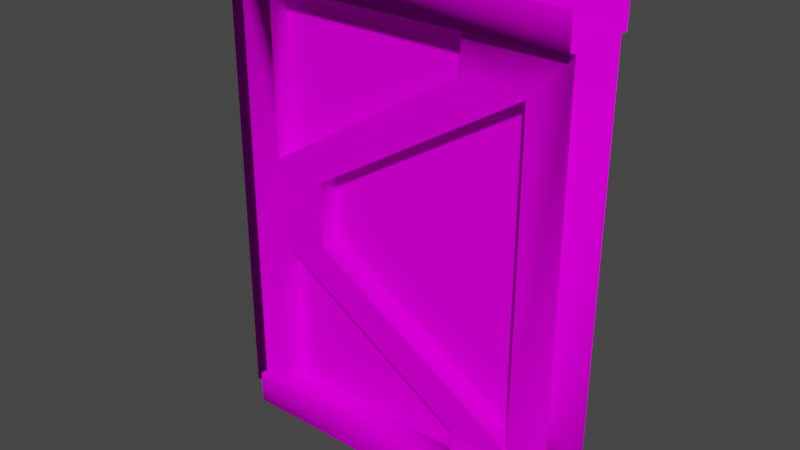 # Source: ContGateLeft.blend  (saved by Blender 2.90.8; exported with 4.5.12 LTS)
import bpy
from mathutils import Matrix  # noqa: F401  (used for matrix-valued properties, if any)

bpy.ops.wm.read_factory_settings(use_empty=True)
scene = bpy.context.scene
scene.name = 'Scene'

# ---- collections
col_collection = bpy.data.collections.new('Collection'); scene.collection.children.link(col_collection)

# ---- images (referenced by path relative to the original .blend; pixels are not part of the script)
import os
ASSET_DIR = os.environ.get("B2B_ASSET_DIR", "")  # directory of the original .blend (textures are referenced by path, not embedded)
HERE = os.path.dirname(os.path.abspath(__file__))  # packed textures are extracted next to this script under _unpacked/

def load_image(name, relpath, width, height, colorspace="sRGB"):
    """Load a texture the original file referenced (path relative to the .blend, or extracted next to this script)."""
    p = next((c for c in (os.path.join(HERE, relpath), os.path.join(ASSET_DIR, relpath)) if relpath and os.path.exists(c)), "")
    if p:
        img = bpy.data.images.load(p, check_existing=True)
        img.name = name
    else:  # same state as the original file: an image datablock whose file is absent (Cycles renders it pink)
        img = bpy.data.images.new(name, width, height)
        img.source = "FILE"
        img.filepath = "//" + (relpath or name)
    img.colorspace_settings.name = colorspace
    return img
img_containment_doors_jpg_001 = load_image('containment_doors.jpg.001', 'containment_doors.jpg', 1024, 1024, 'sRGB')

# ---- materials (node trees are filled in below, after node groups)
mat_material02 = bpy.data.materials.new('Material02')
mat_material02.use_transparent_shadow = False
mat_material02.roughness = 1.0
mat_material02.specular_intensity = 0.0

# ---- material node trees
mat_material02.use_nodes = True; mat_material02.node_tree.nodes.clear()
_N = mat_material02.node_tree.nodes; _L = mat_material02.node_tree.links
n0 = _N.new('ShaderNodeBsdfPrincipled'); n0.name = 'Principled BSDF'; n0.location = (10, 300)
n0.distribution = 'GGX'
n0.subsurface_method = 'BURLEY'
n0.inputs[2].default_value = 1.0
n0.inputs[3].default_value = 1.45
n0.inputs[13].default_value = 0.0
n0.inputs[27].default_value = (0.0, 0.0, 0.0, 1.0)
n0.inputs[28].default_value = 1.0
n1 = _N.new('ShaderNodeOutputMaterial'); n1.name = 'Material Output'; n1.location = (300, 300)
n2 = _N.new('ShaderNodeTexImage'); n2.name = 'Image Texture'; n2.location = (-300, 600)
n2.image = img_containment_doors_jpg_001
_L.new(n0.outputs[0], n1.inputs[0])
_L.new(n2.outputs[0], n0.inputs[0])
n1.is_active_output = True

# ---- world
world_world = bpy.data.worlds.new('World'); scene.world = world_world
world_world.use_nodes = True; world_world.node_tree.nodes.clear()
_N = world_world.node_tree.nodes; _L = world_world.node_tree.links
n0 = _N.new('ShaderNodeOutputWorld'); n0.name = 'World Output'; n0.location = (300, 300)
n1 = _N.new('ShaderNodeBackground'); n1.name = 'Background'; n1.location = (10, 300)
n1.inputs[0].default_value = (0.05088, 0.05088, 0.05088, 1.0)
_L.new(n1.outputs[0], n0.inputs[0])
n0.is_active_output = True
world_world.color = (0.05088, 0.05088, 0.05088)
world_world.use_sun_shadow = False
world_world.sun_shadow_jitter_overblur = 0.0

# ---- meshes
me_contdoorleft = bpy.data.meshes.new('ContDoorLeft')
me_contdoorleft.from_pydata([(3.976, 1.016, -0.3741), (4.447, 0.4896, -0.3741), (3.248, 0.4961, -0.3741), (3.251, 5.431, -0.3741), (4.446, 5.431, -0.3741), (3.976, 4.912, -0.3741), (3.248, 0.9477, -0.3741), (1.434, 2.575, -0.3741), (0.7996, 2.467, -0.3741), (3.25, 4.981, -0.3741), (1.434, 3.353, -0.3741), (0.7996, 3.461, -0.3741), (4.448, 5.833, -0.4713), (4.448, 5.431, -0.4708), (3.251, 5.431, -0.4708), (0.3915, 5.834, -0.4713), (0.3909, 5.431, -0.4708), (0.3902, 0.09303, -0.4698), (0.3918, 0.4894, -0.4708), (4.446, 0.4897, -0.4708), (4.447, 0.09425, -0.4698), (3.976, 4.912, -0.1341), (3.976, 1.016, -0.1341), (1.434, 2.575, -0.1341), (1.434, 3.353, -0.1341), (0.7996, 5.431, -0.1341), (3.251, 5.431, -0.1341), (3.25, 4.981, -0.1341), (0.7996, 3.461, -0.1341), (3.248, 0.9477, -0.1341), (3.248, 0.4961, -0.1341), (0.7996, 0.4961, -0.1341), (0.7996, 2.467, -0.1341), (0.7996, 5.431, -0.3741), (0.7996, 0.4961, -0.3741), (0.3912, 0.4889, -0.3741), (0.3936, 0.09296, -0.1837), (0.3912, 5.43, -0.3741), (0.3941, 5.833, -0.1854), (0.006776, 0.09491, -0.1838), (0.006776, 5.832, -0.1838), (0.1864, 0.09491, 0.0), (0.1864, 5.832, 0.0), (3.248, 0.4961, 0.3741), (4.447, 0.4896, 0.3741), (3.976, 1.016, 0.3741), (3.976, 4.912, 0.3741), (4.446, 5.431, 0.3741), (3.251, 5.431, 0.3741), (3.25, 4.981, 0.3741), (1.434, 3.353, 0.3741), (0.7996, 3.461, 0.3741), (3.248, 0.9477, 0.3741), (1.434, 2.575, 0.3741), (0.7996, 2.467, 0.3741), (0.3915, 5.834, 0.4713), (0.3909, 5.431, 0.4708), (3.251, 5.431, 0.4708), (4.448, 5.431, 0.4708), (4.448, 5.833, 0.4713), (4.446, 0.4897, 0.4708), (0.3918, 0.4894, 0.4708), (0.3902, 0.09303, 0.4698), (4.447, 0.09425, 0.4698), (1.434, 2.575, 0.1341), (3.976, 1.016, 0.1341), (3.976, 4.912, 0.1341), (1.434, 3.353, 0.1341), (3.25, 4.981, 0.1341), (3.251, 5.431, 0.1341), (0.7996, 5.431, 0.1341), (0.7996, 3.461, 0.1341), (0.7996, 0.4961, 0.1341), (3.248, 0.4961, 0.1341), (3.248, 0.9477, 0.1341), (0.7996, 2.467, 0.1341), (0.7996, 5.431, 0.3741), (0.7996, 0.4961, 0.3741), (0.3936, 0.09296, 0.1837), (0.3912, 0.4889, 0.3741), (0.3941, 5.833, 0.1854), (0.3912, 5.43, 0.3741), (0.006776, 5.832, 0.1838), (0.006776, 0.09491, 0.1838)], [], [(0, 1, 2), (3, 4, 5), (9, 3, 5), (9, 5, 10), (11, 9, 10), (7, 8, 11), (12, 13, 14), (15, 12, 14), (16, 15, 14), (21, 22, 23), (28, 25, 27), (29, 30, 31), (10, 5, 21), (7, 10, 24), (23, 7, 24), (0, 7, 23), (22, 0, 23), (11, 33, 25), (27, 9, 28), (3, 9, 27), (26, 3, 27), (6, 2, 30), (32, 8, 29), (31, 34, 32), (35, 17, 36), (37, 35, 36), (34, 35, 37), (11, 8, 37), (11, 37, 33), (4, 1, 0), (3, 33, 14), (4, 3, 14), (33, 37, 16), (2, 1, 19), (35, 34, 18), (17, 35, 18), (41, 42, 40), (39, 41, 40), (50, 51, 54), (64, 65, 66), (68, 69, 70), (71, 68, 70), (75, 72, 74), (65, 45, 46), (66, 65, 46), (67, 50, 53), (64, 67, 53), (64, 53, 45), (65, 64, 45), (70, 69, 76), (70, 76, 51), (71, 70, 51), (68, 71, 49), (73, 43, 52), (74, 52, 54), (75, 74, 54), (75, 54, 77), (72, 75, 77), (78, 62, 79), (82, 83, 78), (51, 76, 81), (51, 81, 79), (77, 54, 79), (47, 46, 45), (44, 47, 45), (56, 81, 76), (60, 44, 43), (43, 77, 61), (61, 77, 79), (0, 2, 6), (7, 0, 6), (7, 6, 8), (7, 11, 10), (17, 18, 19), (20, 17, 19), (24, 21, 23), (25, 26, 27), (32, 29, 31), (5, 0, 22), (21, 5, 22), (24, 10, 21), (33, 3, 26), (25, 33, 26), (28, 11, 25), (9, 11, 28), (29, 6, 30), (8, 6, 29), (34, 8, 32), (2, 34, 31), (30, 2, 31), (15, 37, 38), (38, 37, 36), (36, 39, 40), (38, 36, 40), (8, 34, 37), (5, 4, 0), (33, 16, 14), (13, 4, 14), (37, 15, 16), (2, 19, 18), (34, 2, 18), (43, 44, 45), (46, 47, 48), (46, 48, 49), (50, 46, 49), (50, 49, 51), (52, 43, 45), (52, 45, 53), (54, 52, 53), (54, 53, 50), (55, 56, 57), (57, 58, 59), (59, 55, 57), (60, 61, 62), (63, 60, 62), (67, 64, 66), (72, 73, 74), (66, 46, 50), (67, 66, 50), (69, 48, 76), (71, 51, 49), (68, 49, 48), (69, 68, 48), (74, 73, 52), (72, 77, 43), (73, 72, 43), (80, 81, 55), (78, 79, 81), (80, 78, 81), (80, 82, 78), (54, 51, 79), (76, 48, 57), (56, 76, 57), (57, 48, 47), (58, 57, 47), (56, 55, 81), (60, 43, 61), (61, 79, 62), (82, 42, 41), (83, 82, 41)])
me_contdoorleft.polygons.foreach_set('use_smooth', [True] * 140)
_k = set([(0, 5), (0, 7), (0, 22), (2, 6), (2, 34), (3, 9), (3, 33), (5, 10), (6, 8), (7, 10), (8, 32), (8, 34), (9, 11), (11, 28), (11, 33), (16, 37), (18, 35), (21, 22), (21, 24), (22, 23), (23, 24), (25, 26), (25, 28), (26, 27), (27, 28), (29, 30), (29, 32), (30, 31), (31, 32), (35, 37), (40, 41), (41, 42), (43, 52), (43, 77), (45, 46), (45, 53), (45, 65), (46, 50), (48, 49), (48, 76), (49, 51), (50, 53), (51, 71), (51, 76), (52, 54), (54, 75), (54, 77), (56, 81), (61, 79), (64, 65), (64, 67), (65, 66), (66, 67), (68, 69), (68, 71), (69, 70), (70, 71), (72, 73), (72, 75), (73, 74), (74, 75), (79, 81)])
me_contdoorleft.attributes.new('sharp_edge', 'BOOLEAN', 'EDGE').data.foreach_set('value', [ (min(e.vertices), max(e.vertices)) in _k for e in me_contdoorleft.edges])
_uv = me_contdoorleft.uv_layers.new(name='UVMap')
_uv.uv.foreach_set('vector', [0.4002, -0.7212, 0.4407, -0.7672, 0.3367, -0.767, 0.3368, -0.3368, 0.4405, -0.3368, 0.4001, -0.3824, 0.337, -0.3764, 0.3368, -0.3368, 0.4001, -0.3824, 0.337, -0.3764, 0.4001, -0.3824, 0.179, -0.5181, 0.1239, -0.5087, 0.337, -0.3764, 0.179, -0.5181, 0.1791, -0.5857, 0.1239, -0.5952, 0.1239, -0.5087, 0.4393, -0.291, 0.4397, -0.3275, 0.3364, -0.3275, 0.09045, -0.291, 0.4393, -0.291, 0.3364, -0.3275, 0.08981, -0.3276, 0.09045, -0.291, 0.3364, -0.3275, 0.3871, -0.4053, 0.3871, -0.6957, 0.1976, -0.5795, 0.1354, -0.4889, 0.1354, -0.3451, 0.3142, -0.3779, 0.3165, -0.7253, 0.3165, -0.759, 0.134, -0.759, 0.5841, -0.9278, 0.7316, -0.9278, 0.7316, -0.9436, 0.5328, -0.9278, 0.5841, -0.9278, 0.5841, -0.9436, 0.5328, -0.9436, 0.5328, -0.9278, 0.5841, -0.9436, 0.3824, -0.9278, 0.5328, -0.9278, 0.5328, -0.9436, 0.3824, -0.9436, 0.3824, -0.9278, 0.5328, -0.9436, 0.9884, -0.8756, 0.8422, -0.8756, 0.8422, -0.8909, 0.6574, -0.8909, 0.6574, -0.8756, 0.5376, -0.8909, 0.6861, -0.8756, 0.6574, -0.8756, 0.6574, -0.8909, 0.6861, -0.8909, 0.6861, -0.8756, 0.6574, -0.8909, 0.657, -0.9017, 0.6858, -0.9017, 0.6858, -0.9169, 0.5375, -0.9169, 0.5375, -0.9017, 0.657, -0.9169, 0.8415, -0.9169, 0.8415, -0.9017, 0.9875, -0.9169, 0.08209, -0.7769, 0.09032, -0.8128, 0.06572, -0.813, 0.08209, -0.3277, 0.08209, -0.7769, 0.06572, -0.813, 0.1243, -0.7672, 0.08892, -0.7676, 0.08877, -0.3369, 0.1239, -0.5087, 0.1239, -0.5952, 0.08877, -0.3369, 0.1239, -0.5087, 0.08877, -0.3369, 0.1242, -0.3369, 0.4405, -0.3368, 0.4407, -0.7672, 0.4002, -0.7212, 0.3368, -0.3368, 0.1242, -0.3369, 0.3364, -0.3275, 0.4405, -0.3368, 0.3368, -0.3368, 0.3364, -0.3275, 0.1242, -0.3369, 0.08877, -0.3369, 0.08981, -0.3276, 0.3367, -0.767, 0.4407, -0.7672, 0.4396, -0.7763, 0.08892, -0.7676, 0.1243, -0.7672, 0.08991, -0.7768, 0.09032, -0.8128, 0.08209, -0.7769, 0.08991, -0.7768, 0.01379, -0.813, 0.01389, -0.2908, 0.03062, -0.2908, 0.03052, -0.813, 0.01379, -0.813, 0.03062, -0.2908, 0.179, -0.5181, 0.1239, -0.5087, 0.1239, -0.5952, 0.1976, -0.5795, 0.3871, -0.6957, 0.3871, -0.4053, 0.3142, -0.3779, 0.3142, -0.3451, 0.1354, -0.3451, 0.1354, -0.4889, 0.3142, -0.3779, 0.1354, -0.3451, 0.134, -0.6121, 0.134, -0.759, 0.3165, -0.7253, 0.9886, -0.9436, 0.9886, -0.9278, 0.7316, -0.9278, 0.7316, -0.9436, 0.9886, -0.9436, 0.7316, -0.9278, 0.5841, -0.9436, 0.5841, -0.9278, 0.5328, -0.9278, 0.5328, -0.9436, 0.5841, -0.9436, 0.5328, -0.9278, 0.5328, -0.9436, 0.5328, -0.9278, 0.3824, -0.9278, 0.3824, -0.9436, 0.5328, -0.9436, 0.3824, -0.9278, 0.8422, -0.8909, 0.6861, -0.8909, 0.8422, -0.8756, 0.8422, -0.8909, 0.8422, -0.8756, 0.9884, -0.8756, 0.9884, -0.8909, 0.8422, -0.8909, 0.9884, -0.8756, 0.6574, -0.8909, 0.5376, -0.8909, 0.6574, -0.8756, 0.6858, -0.9169, 0.6858, -0.9017, 0.657, -0.9017, 0.657, -0.9169, 0.657, -0.9017, 0.5375, -0.9017, 0.5375, -0.9169, 0.657, -0.9169, 0.5375, -0.9017, 0.9875, -0.9169, 0.9875, -0.9017, 0.8415, -0.9017, 0.8415, -0.9169, 0.9875, -0.9169, 0.8415, -0.9017, 0.06572, -0.813, 0.09032, -0.8128, 0.08209, -0.7769, 0.03062, -0.2908, 0.03052, -0.813, 0.06572, -0.813, 0.1239, -0.5087, 0.1242, -0.3369, 0.08877, -0.3369, 0.1239, -0.5087, 0.08877, -0.3369, 0.08892, -0.7676, 0.1243, -0.7672, 0.1239, -0.5952, 0.08892, -0.7676, 0.4405, -0.3368, 0.4001, -0.3824, 0.4002, -0.7212, 0.4407, -0.7672, 0.4405, -0.3368, 0.4002, -0.7212, 0.08981, -0.3276, 0.08877, -0.3369, 0.1242, -0.3369, 0.4396, -0.7763, 0.4407, -0.7672, 0.3367, -0.767, 0.3367, -0.767, 0.1243, -0.7672, 0.08991, -0.7768, 0.08991, -0.7768, 0.1243, -0.7672, 0.08892, -0.7676, 0.4002, -0.7212, 0.3367, -0.767, 0.337, -0.7272, 0.1791, -0.5857, 0.4002, -0.7212, 0.337, -0.7272, 0.1791, -0.5857, 0.337, -0.7272, 0.1239, -0.5952, 0.1791, -0.5857, 0.1239, -0.5087, 0.179, -0.5181, 0.09032, -0.8128, 0.08991, -0.7768, 0.4396, -0.7763, 0.4392, -0.8122, 0.09032, -0.8128, 0.4396, -0.7763, 0.1976, -0.5215, 0.3871, -0.4053, 0.1976, -0.5795, 0.1354, -0.3451, 0.3142, -0.3451, 0.3142, -0.3779, 0.134, -0.6121, 0.3165, -0.7253, 0.134, -0.759, 0.7316, -0.9278, 0.9886, -0.9278, 0.9886, -0.9436, 0.7316, -0.9436, 0.7316, -0.9278, 0.9886, -0.9436, 0.5841, -0.9436, 0.5841, -0.9278, 0.7316, -0.9436, 0.8422, -0.8756, 0.6861, -0.8756, 0.6861, -0.8909, 0.8422, -0.8909, 0.8422, -0.8756, 0.6861, -0.8909, 0.9884, -0.8909, 0.9884, -0.8756, 0.8422, -0.8909, 0.6574, -0.8756, 0.5376, -0.8756, 0.5376, -0.8909, 0.657, -0.9169, 0.657, -0.9017, 0.6858, -0.9169, 0.5375, -0.9017, 0.657, -0.9017, 0.657, -0.9169, 0.8415, -0.9017, 0.9875, -0.9017, 0.9875, -0.9169, 0.6858, -0.9017, 0.8415, -0.9017, 0.8415, -0.9169, 0.6858, -0.9169, 0.6858, -0.9017, 0.8415, -0.9169, 0.09045, -0.291, 0.08209, -0.3277, 0.06586, -0.2909, 0.06586, -0.2909, 0.08209, -0.3277, 0.06572, -0.813, 0.06572, -0.813, 0.03052, -0.813, 0.03062, -0.2908, 0.06586, -0.2909, 0.06572, -0.813, 0.03062, -0.2908, 0.1239, -0.5952, 0.1243, -0.7672, 0.08877, -0.3369, 0.4001, -0.3824, 0.4405, -0.3368, 0.4002, -0.7212, 0.1242, -0.3369, 0.08981, -0.3276, 0.3364, -0.3275, 0.4397, -0.3275, 0.4405, -0.3368, 0.3364, -0.3275, 0.08209, -0.3277, 0.09045, -0.291, 0.08981, -0.3276, 0.3367, -0.767, 0.4396, -0.7763, 0.08991, -0.7768, 0.1243, -0.7672, 0.3367, -0.767, 0.08991, -0.7768, 0.3367, -0.767, 0.4407, -0.7672, 0.4002, -0.7212, 0.4001, -0.3824, 0.4405, -0.3368, 0.3368, -0.3368, 0.4001, -0.3824, 0.3368, -0.3368, 0.337, -0.3764, 0.179, -0.5181, 0.4001, -0.3824, 0.337, -0.3764, 0.179, -0.5181, 0.337, -0.3764, 0.1239, -0.5087, 0.337, -0.7272, 0.3367, -0.767, 0.4002, -0.7212, 0.337, -0.7272, 0.4002, -0.7212, 0.1791, -0.5857, 0.1239, -0.5952, 0.337, -0.7272, 0.1791, -0.5857, 0.1239, -0.5952, 0.1791, -0.5857, 0.179, -0.5181, 0.09045, -0.291, 0.08981, -0.3276, 0.3364, -0.3275, 0.3364, -0.3275, 0.4397, -0.3275, 0.4393, -0.291, 0.4393, -0.291, 0.09045, -0.291, 0.3364, -0.3275, 0.4396, -0.7763, 0.08991, -0.7768, 0.09032, -0.8128, 0.4392, -0.8122, 0.4396, -0.7763, 0.09032, -0.8128, 0.1976, -0.5215, 0.1976, -0.5795, 0.3871, -0.4053, 0.134, -0.759, 0.3165, -0.759, 0.3165, -0.7253, 0.7316, -0.9436, 0.7316, -0.9278, 0.5841, -0.9278, 0.5841, -0.9436, 0.7316, -0.9436, 0.5841, -0.9278, 0.6861, -0.8909, 0.6861, -0.8756, 0.8422, -0.8756, 0.5376, -0.8909, 0.5376, -0.8756, 0.6574, -0.8756, 0.6574, -0.8909, 0.6574, -0.8756, 0.6861, -0.8756, 0.6861, -0.8909, 0.6574, -0.8909, 0.6861, -0.8756, 0.657, -0.9169, 0.6858, -0.9169, 0.657, -0.9017, 0.8415, -0.9169, 0.8415, -0.9017, 0.6858, -0.9017, 0.6858, -0.9169, 0.8415, -0.9169, 0.6858, -0.9017, 0.06586, -0.2909, 0.08209, -0.3277, 0.09045, -0.291, 0.06572, -0.813, 0.08209, -0.7769, 0.08209, -0.3277, 0.06586, -0.2909, 0.06572, -0.813, 0.08209, -0.3277, 0.06586, -0.2909, 0.03062, -0.2908, 0.06572, -0.813, 0.1239, -0.5952, 0.1239, -0.5087, 0.08892, -0.7676, 0.1242, -0.3369, 0.3368, -0.3368, 0.3364, -0.3275, 0.08981, -0.3276, 0.1242, -0.3369, 0.3364, -0.3275, 0.3364, -0.3275, 0.3368, -0.3368, 0.4405, -0.3368, 0.4397, -0.3275, 0.3364, -0.3275, 0.4405, -0.3368, 0.08981, -0.3276, 0.09045, -0.291, 0.08209, -0.3277, 0.4396, -0.7763, 0.3367, -0.767, 0.08991, -0.7768, 0.08991, -0.7768, 0.08209, -0.7769, 0.09032, -0.8128, 0.03062, -0.2908, 0.01389, -0.2908, 0.01379, -0.813, 0.03052, -0.813, 0.03062, -0.2908, 0.01379, -0.813])
me_contdoorleft.materials.append(mat_material02)
me_contdoorleft.use_remesh_fix_poles = True
me_contdoorleft.use_remesh_preserve_attributes = False
me_contdoorleft.use_mirror_vertex_groups = False
me_contdoorleft.update()
me_contdoorleft.normals_split_custom_set([tuple(v) for v in zip(*[iter([-6.255e-08, 0.0, -1.0, -4.338e-05, 0.4472, -0.8944, 0.001439, 0.8142, -0.5806, -0.0002195, -0.7071, -0.7071, -0.0003329, -0.5547, -0.832, 5.946e-08, 0.0, -1.0, 0.0, 0.0, -1.0, -0.0002195, -0.7071, -0.7071, 5.946e-08, 0.0, -1.0, 0.0, 0.0, -1.0, 5.946e-08, 0.0, -1.0, -1.263e-08, 0.0, -1.0, 5.312e-09, 0.0, -1.0, 0.0, 0.0, -1.0, -1.263e-08, 0.0, -1.0, 2.139e-08, 0.0, -1.0, 2.518e-08, 0.0, -1.0, 5.312e-09, 0.0, -1.0, -5.833e-07, -0.001258, -1.0, -0.0004018, -0.7076, -0.7066, -0.0001779, -0.8008, -0.5989, -0.7091, 0.000731, -0.7051, -5.833e-07, -0.001258, -1.0, -0.0001779, -0.8008, -0.5989, -0.4072, -0.8172, -0.4078, -0.7091, 0.000731, -0.7051, -0.0001779, -0.8008, -0.5989, -2.44e-09, 0.0, -1.0, -3.01e-09, 0.0, -1.0, -1.835e-09, 0.0, -1.0, 7.713e-09, 0.0, -1.0, 6.821e-09, 0.0, -1.0, 2.673e-09, 0.0, -1.0, 1.608e-09, 0.0, -1.0, 0.0, 0.0, -1.0, 4.094e-09, 0.0, -1.0, 0.7682, -0.6402, 7.033e-05, -0.8661, -0.4998, -4.473e-08, 0.02674, -0.9996, 4.473e-08, 0.9473, 0.3203, 0.0001262, 0.7682, -0.6402, 7.033e-05, 0.9474, -0.32, 3.541e-08, 0.7681, 0.6403, 0.0001775, 0.9473, 0.3203, 0.0001262, 0.9474, -0.32, 3.541e-08, 0.5228, 0.8525, 3.093e-05, 0.9473, 0.3203, 0.0001262, 0.7681, 0.6403, 0.0001775, 0.5228, 0.8525, 0.0, 0.5228, 0.8525, 3.093e-05, 0.7681, 0.6403, 0.0001775, 1.0, 0.0, 0.0, 0.4472, -0.8944, -0.0001516, 0.8944, -0.4472, 4.242e-05, -0.9477, 0.3191, -1.58e-06, -0.7705, 0.6375, -6.985e-05, -0.5273, 0.8497, 0.0, -0.8946, -0.4468, -2.766e-08, -0.7705, 0.6375, -6.985e-05, -0.9477, 0.3191, -1.58e-06, -0.4473, -0.8944, 0.0001517, -0.8946, -0.4468, -2.766e-08, -0.9477, 0.3191, -1.58e-06, -0.948, -0.3183, -1.595e-08, -0.4471, 0.8945, -3.027e-05, -0.8942, 0.4476, -0.0001515, -0.5273, -0.8497, 0.0, -0.5273, -0.8497, 0.0, -0.7707, -0.6372, -0.0001329, 0.4472, 0.8944, -7.889e-05, 0.8944, 0.4472, 0.0001091, 1.0, 0.0, 0.0, -1.0, 0.00128, 0.005858, -0.708, -0.0005321, -0.7062, -0.8373, 0.001327, -0.5468, -1.0, 0.001126, 0.009608, -1.0, 0.00128, 0.005858, -0.8373, 0.001327, -0.5468, -0.006178, 0.6955, -0.7185, -0.01259, 0.709, -0.7051, -0.001317, -0.2421, -0.9702, 5.312e-09, 0.0, -1.0, 2.518e-08, 0.0, -1.0, -0.001317, -0.2421, -0.9702, 5.312e-09, 0.0, -1.0, -0.001317, -0.2421, -0.9702, 0.000297, -0.9486, -0.3165, -0.0003329, -0.5547, -0.832, -4.338e-05, 0.4472, -0.8944, -6.255e-08, 0.0, -1.0, -0.0002195, -0.7071, -0.7071, 0.000297, -0.9486, -0.3165, -0.0001779, -0.8008, -0.5989, -0.0003329, -0.5547, -0.832, -0.0002195, -0.7071, -0.7071, -0.0001779, -0.8008, -0.5989, 0.000297, -0.9486, -0.3165, -0.001317, -0.2421, -0.9702, -0.4072, -0.8172, -0.4078, 0.001439, 0.8142, -0.5806, -4.338e-05, 0.4472, -0.8944, 0.001853, 0.694, -0.7199, -0.01259, 0.709, -0.7051, -0.006178, 0.6955, -0.7185, -0.3027, 0.8911, -0.338, -0.708, -0.0005321, -0.7062, -1.0, 0.00128, 0.005858, -0.3027, 0.8911, -0.338, -0.7152, 0.0, 0.699, -0.7152, 0.0, 0.699, -0.9221, -0.0002639, -0.387, -0.9216, 0.0, -0.388, -0.7152, 0.0, 0.699, -0.9221, -0.0001413, -0.387, 1.743e-08, 0.0, 1.0, -1.369e-09, 0.0, 1.0, 2.364e-08, 0.0, 1.0, 0.0, 0.0, 1.0, 0.0, 0.0, 1.0, 0.0, 0.0, 1.0, 2.673e-09, 0.0, 1.0, 0.0, 0.0, 1.0, 6.821e-09, 0.0, 1.0, 7.713e-09, 0.0, 1.0, 2.673e-09, 0.0, 1.0, 6.821e-09, 0.0, 1.0, 4.632e-09, 0.0, 1.0, 4.094e-09, 0.0, 1.0, 1.608e-09, 0.0, 1.0, -1.0, 0.0, 0.0, -1.0, 0.0, 0.0, -0.8661, -0.4998, 0.0, 0.02674, -0.9996, 0.0, -1.0, 0.0, 0.0, -0.8661, -0.4998, 0.0, 0.9474, -0.32, -1.571e-08, 0.7682, -0.6402, 0.0, 0.9473, 0.3203, -0.0003051, 0.7681, 0.6403, -0.0002897, 0.9474, -0.32, -1.571e-08, 0.9473, 0.3203, -0.0003051, 0.7681, 0.6403, -0.0002897, 0.9473, 0.3203, -0.0003051, 0.5228, 0.8525, -3.093e-05, 0.5228, 0.8525, 0.0, 0.7681, 0.6403, -0.0002897, 0.5228, 0.8525, -3.093e-05, 0.8944, -0.4472, 0.0, -0.4473, -0.8944, 0.0, 0.4472, -0.8944, 0.0, 0.8944, -0.4472, 0.0, 0.4472, -0.8944, 0.0, 1.0, 0.0, 0.0, 1.0, 0.0, 0.0, 0.8944, -0.4472, 0.0, 1.0, 0.0, 0.0, -0.9477, 0.3191, 0.0, -0.5273, 0.8497, 0.0, -0.7705, 0.6375, 0.0, -0.8942, 0.4476, 0.0, -0.4471, 0.8945, 0.0, -0.948, -0.3183, 0.0, -0.7707, -0.6372, 0.0, -0.948, -0.3183, 0.0, -0.5273, -0.8497, 0.0, -0.5273, -0.8497, 0.0, -0.7707, -0.6372, 0.0, -0.5273, -0.8497, 0.0, 1.0, 0.0, 0.0, 1.0, 0.0, 0.0, 0.8944, 0.4472, 0.0, 0.4472, 0.8944, 0.0, 1.0, 0.0, 0.0, 0.8944, 0.4472, 0.0, -0.8373, -0.0001403, 0.5467, -0.708, -0.0005321, 0.7062, -1.0, 0.00128, -0.005858, -0.9221, -0.0001867, 0.387, -0.9216, 1.238e-08, 0.388, -0.8373, -0.0001403, 0.5467, -1.369e-09, 0.0, 1.0, 0.001128, -0.9486, 0.3165, 0.001485, -0.4459, 0.8951, -1.369e-09, 0.0, 1.0, 0.001485, -0.4459, 0.8951, -0.001612, 0.3168, 0.9485, -0.007843, 0.8827, 0.4699, 2.364e-08, 0.0, 1.0, -0.001612, 0.3168, 0.9485, -0.0003116, -0.5547, 0.832, 6.503e-08, 0.0, 1.0, -5.739e-08, 0.0, 1.0, 0.002394, 0.4472, 0.8944, -0.0003116, -0.5547, 0.832, -5.739e-08, 0.0, 1.0, -0.4072, -0.8172, 0.4078, 0.001485, -0.4459, 0.8951, 0.001128, -0.9486, 0.3165, 0.001853, 0.694, 0.7199, 0.002394, 0.4472, 0.8944, 0.001453, 0.8142, 0.5806, 0.001453, 0.8142, 0.5806, -0.007843, 0.8827, 0.4699, -0.3027, 0.8911, 0.338, -0.3027, 0.8911, 0.338, -0.007843, 0.8827, 0.4699, -0.001612, 0.3168, 0.9485, -6.255e-08, 0.0, -1.0, 0.001439, 0.8142, -0.5806, 4.267e-08, 0.0, -1.0, 2.139e-08, 0.0, -1.0, -6.255e-08, 0.0, -1.0, 4.267e-08, 0.0, -1.0, 2.139e-08, 0.0, -1.0, 4.267e-08, 0.0, -1.0, 2.518e-08, 0.0, -1.0, 2.139e-08, 0.0, -1.0, 5.312e-09, 0.0, -1.0, -1.263e-08, 0.0, -1.0, -0.708, -0.0005321, -0.7062, -0.3027, 0.8911, -0.338, 0.001853, 0.694, -0.7199, 7.989e-07, -0.00267, -1.0, -0.708, -0.0005321, -0.7062, 0.001853, 0.694, -0.7199, 0.0, 0.0, -1.0, -2.44e-09, 0.0, -1.0, -1.835e-09, 0.0, -1.0, 6.821e-09, 0.0, -1.0, 0.0, 0.0, -1.0, 2.673e-09, 0.0, -1.0, 4.632e-09, 0.0, -1.0, 1.608e-09, 0.0, -1.0, 4.094e-09, 0.0, -1.0, -0.8661, -0.4998, -4.473e-08, -1.0, 0.0, 0.0, -1.0, 0.0, 0.0, 0.02674, -0.9996, 4.473e-08, -0.8661, -0.4998, -4.473e-08, -1.0, 0.0, 0.0, 0.9474, -0.32, 3.541e-08, 0.7682, -0.6402, 7.033e-05, 0.02674, -0.9996, 4.473e-08, 0.4472, -0.8944, -0.0001516, -0.8946, -0.4468, -2.766e-08, -0.4473, -0.8944, 0.0001517, 0.8944, -0.4472, 4.242e-05, 0.4472, -0.8944, -0.0001516, -0.4473, -0.8944, 0.0001517, 1.0, 0.0, 0.0, 1.0, 0.0, 0.0, 0.8944, -0.4472, 4.242e-05, -0.7705, 0.6375, -6.985e-05, -0.5273, 0.8497, 0.0, -0.5273, 0.8497, 0.0, -0.7707, -0.6372, -0.0001329, -0.948, -0.3183, -1.595e-08, -0.8942, 0.4476, -0.0001515, -0.5273, -0.8497, 0.0, -0.948, -0.3183, -1.595e-08, -0.7707, -0.6372, -0.0001329, 0.8944, 0.4472, 0.0001091, 1.0, 0.0, 0.0, 1.0, 0.0, 0.0, -0.4471, 0.8945, -3.027e-05, 0.8944, 0.4472, 0.0001091, 0.4472, 0.8944, -7.889e-05, -0.8942, 0.4476, -0.0001515, -0.4471, 0.8945, -3.027e-05, 0.4472, 0.8944, -7.889e-05, -0.7091, 0.000731, -0.7051, -1.0, 0.001126, 0.009608, -0.899, 0.001175, -0.438, -0.899, 0.001175, -0.438, -1.0, 0.001126, 0.009608, -0.8373, 0.001327, -0.5468, -0.8373, 0.001327, -0.5468, -0.9216, 0.0, -0.388, -0.9221, -0.0001413, -0.387, -0.899, 0.001175, -0.438, -0.8373, 0.001327, -0.5468, -0.9221, -0.0001413, -0.387, 2.518e-08, 0.0, -1.0, -0.006178, 0.6955, -0.7185, -0.001317, -0.2421, -0.9702, 5.946e-08, 0.0, -1.0, -0.0003329, -0.5547, -0.832, -6.255e-08, 0.0, -1.0, 0.000297, -0.9486, -0.3165, -0.4072, -0.8172, -0.4078, -0.0001779, -0.8008, -0.5989, -0.0004018, -0.7076, -0.7066, -0.0003329, -0.5547, -0.832, -0.0001779, -0.8008, -0.5989, -1.0, 0.001126, 0.009608, -0.7091, 0.000731, -0.7051, -0.4072, -0.8172, -0.4078, 0.001439, 0.8142, -0.5806, 0.001853, 0.694, -0.7199, -0.3027, 0.8911, -0.338, -0.006178, 0.6955, -0.7185, 0.001439, 0.8142, -0.5806, -0.3027, 0.8911, -0.338, 0.001453, 0.8142, 0.5806, 0.002394, 0.4472, 0.8944, -5.739e-08, 0.0, 1.0, 6.503e-08, 0.0, 1.0, -0.0003116, -0.5547, 0.832, -0.0002192, -0.7071, 0.7071, 6.503e-08, 0.0, 1.0, -0.0002192, -0.7071, 0.7071, -7.93e-09, 0.0, 1.0, 1.743e-08, 0.0, 1.0, 6.503e-08, 0.0, 1.0, -7.93e-09, 0.0, 1.0, 1.743e-08, 0.0, 1.0, -7.93e-09, 0.0, 1.0, -1.369e-09, 0.0, 1.0, 0.0, 0.0, 1.0, 0.001453, 0.8142, 0.5806, -5.739e-08, 0.0, 1.0, 0.0, 0.0, 1.0, -5.739e-08, 0.0, 1.0, 5.05e-08, 0.0, 1.0, 2.364e-08, 0.0, 1.0, 0.0, 0.0, 1.0, 5.05e-08, 0.0, 1.0, 2.364e-08, 0.0, 1.0, 5.05e-08, 0.0, 1.0, 1.743e-08, 0.0, 1.0, -0.7091, 0.000731, 0.7051, -0.4072, -0.8172, 0.4078, -0.0001768, -0.8008, 0.5989, -0.0001768, -0.8008, 0.5989, -0.0004023, -0.7076, 0.7066, -5.701e-07, -0.001258, 1.0, -5.701e-07, -0.001258, 1.0, -0.7091, 0.000731, 0.7051, -0.0001768, -0.8008, 0.5989, 0.001853, 0.694, 0.7199, -0.3027, 0.8911, 0.338, -0.708, -0.0005321, 0.7062, 7.989e-07, -0.00267, 1.0, 0.001853, 0.694, 0.7199, -0.708, -0.0005321, 0.7062, 0.0, 0.0, 1.0, 0.0, 0.0, 1.0, 0.0, 0.0, 1.0, 4.094e-09, 0.0, 1.0, 0.0, 0.0, 1.0, 1.608e-09, 0.0, 1.0, 0.02674, -0.9996, 0.0, -0.8661, -0.4998, 0.0, 0.7682, -0.6402, 0.0, 0.9474, -0.32, -1.571e-08, 0.02674, -0.9996, 0.0, 0.7682, -0.6402, 0.0, -0.4473, -0.8944, 0.0, -0.8946, -0.4468, 0.0, 0.4472, -0.8944, 0.0, -0.5273, 0.8497, 0.0, -0.5273, 0.8497, 0.0, -0.7705, 0.6375, 0.0, -0.9477, 0.3191, 0.0, -0.7705, 0.6375, 0.0, -0.8946, -0.4468, 0.0, -0.4473, -0.8944, 0.0, -0.9477, 0.3191, 0.0, -0.8946, -0.4468, 0.0, -0.7707, -0.6372, 0.0, -0.8942, 0.4476, 0.0, -0.948, -0.3183, 0.0, 0.4472, 0.8944, 0.0, 0.8944, 0.4472, 0.0, -0.4471, 0.8945, 0.0, -0.8942, 0.4476, 0.0, 0.4472, 0.8944, 0.0, -0.4471, 0.8945, 0.0, -0.899, -0.0002668, 0.438, -1.0, 0.001126, -0.009608, -0.7091, 0.000731, 0.7051, -0.8373, -0.0001403, 0.5467, -1.0, 0.00128, -0.005858, -1.0, 0.001126, -0.009608, -0.899, -0.0002668, 0.438, -0.8373, -0.0001403, 0.5467, -1.0, 0.001126, -0.009608, -0.899, -0.0002668, 0.438, -0.9221, -0.0001867, 0.387, -0.8373, -0.0001403, 0.5467, 2.364e-08, 0.0, 1.0, -1.369e-09, 0.0, 1.0, -0.001612, 0.3168, 0.9485, 0.001128, -0.9486, 0.3165, -0.0002192, -0.7071, 0.7071, -0.0001768, -0.8008, 0.5989, -0.4072, -0.8172, 0.4078, 0.001128, -0.9486, 0.3165, -0.0001768, -0.8008, 0.5989, -0.0001768, -0.8008, 0.5989, -0.0002192, -0.7071, 0.7071, -0.0003116, -0.5547, 0.832, -0.0004023, -0.7076, 0.7066, -0.0001768, -0.8008, 0.5989, -0.0003116, -0.5547, 0.832, -0.4072, -0.8172, 0.4078, -0.7091, 0.000731, 0.7051, -1.0, 0.001126, -0.009608, 0.001853, 0.694, 0.7199, 0.001453, 0.8142, 0.5806, -0.3027, 0.8911, 0.338, -0.3027, 0.8911, 0.338, -1.0, 0.00128, -0.005858, -0.708, -0.0005321, 0.7062, -0.9221, -0.0001867, 0.387, -0.7152, 0.0, -0.699, -0.7152, 0.0, -0.699, -0.9216, 1.238e-08, 0.388, -0.9221, -0.0001867, 0.387, -0.7152, 0.0, -0.699])] * 3)])

# ---- objects
ob_contgateleft = bpy.data.objects.new('ContGateLeft', me_contdoorleft)

# ---- transforms, parenting, visibility, modifiers, constraints
ob_contgateleft.location = (0.0, 0.0, 0.0)
ob_contgateleft.rotation_euler = (1.571, -0.0, 0.0)
ob_contgateleft.scale = (0.55, 0.55, 0.55)
ob_contgateleft.lineart.crease_threshold = 0.0

# ---- collection membership
col_collection.objects.link(ob_contgateleft)

# ---- scene / render settings (as saved in the file)
scene.frame_start = 1; scene.frame_end = 250; scene.frame_set(1)
scene.render.engine = 'BLENDER_EEVEE_NEXT'
scene.cycles.use_denoising = False
scene.cycles.samples = 128
scene.cycles.sampling_pattern = 'TABULATED_SOBOL'
scene.cycles.use_adaptive_sampling = False
scene.cycles.use_light_tree = False
scene.view_settings.view_transform = 'Filmic'
bpy.context.view_layer.update()

# ---- added for rendering (the .blend has no active camera and no usable light): camera, sun
cam_auto = bpy.data.cameras.new('AutoCamera')
cam_auto.lens = 50.0
cam_auto.sensor_width = 36.0
cam_auto.clip_end = 1000.0
ob_auto_camera = bpy.data.objects.new('AutoCamera', cam_auto)
scene.collection.objects.link(ob_auto_camera)
ob_auto_camera.location = (4.94952, -4.46938, 4.60943)
ob_auto_camera.rotation_euler = (1.09748, -7.21219e-08, 0.694738)
scene.camera = ob_auto_camera
light_auto_sun = bpy.data.lights.new('AutoSun', 'SUN')
light_auto_sun.energy = 3.0
light_auto_sun.angle = 0.0523599
ob_auto_sun = bpy.data.objects.new('AutoSun', light_auto_sun)
scene.collection.objects.link(ob_auto_sun)
ob_auto_sun.rotation_euler = (0.872665, 0.174533, 0.523599)
bpy.context.view_layer.update()
